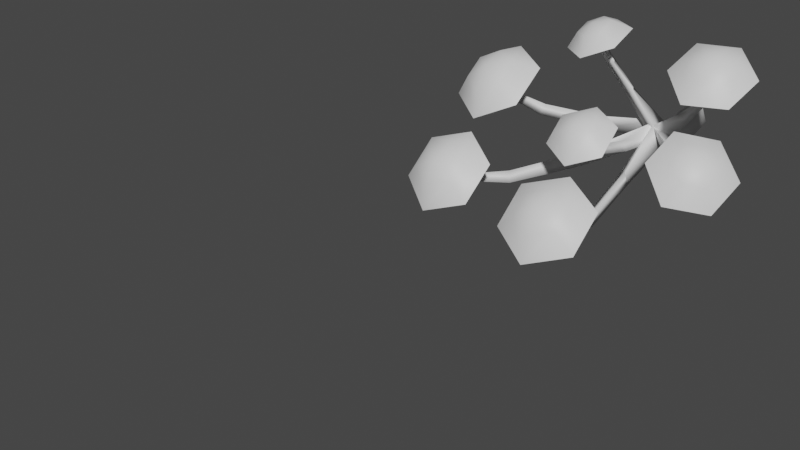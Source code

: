 # Source: fe_canopy_06-release.blend  (saved by Blender 3.0.42; exported with 4.5.12 LTS)
import bpy
from mathutils import Matrix  # noqa: F401  (used for matrix-valued properties, if any)

bpy.ops.wm.read_factory_settings(use_empty=True)
scene = bpy.context.scene
scene.name = 'Scene'

# ---- materials (node trees are filled in below, after node groups)
mat_material = bpy.data.materials.new('Material')
mat_material.use_transparent_shadow = False

# ---- material node trees
mat_material.use_nodes = True; mat_material.node_tree.nodes.clear()
_N = mat_material.node_tree.nodes; _L = mat_material.node_tree.links
n0 = _N.new('ShaderNodeBsdfPrincipled'); n0.name = 'Principled BSDF'; n0.location = (10, 300)
n0.distribution = 'GGX'
n0.subsurface_method = 'RANDOM_WALK_SKIN'
n0.inputs[3].default_value = 1.45
n0.inputs[27].default_value = (0.0, 0.0, 0.0, 1.0)
n0.inputs[28].default_value = 1.0
n1 = _N.new('ShaderNodeOutputMaterial'); n1.name = 'Material Output'; n1.location = (300, 300)
_L.new(n0.outputs[0], n1.inputs[0])
n1.is_active_output = True

# ---- world
world_world = bpy.data.worlds.new('World'); scene.world = world_world
world_world.use_nodes = True; world_world.node_tree.nodes.clear()
_N = world_world.node_tree.nodes; _L = world_world.node_tree.links
n0 = _N.new('ShaderNodeOutputWorld'); n0.name = 'World Output'; n0.location = (300, 300)
n1 = _N.new('ShaderNodeBackground'); n1.name = 'Background'; n1.location = (10, 300)
n1.inputs[0].default_value = (0.05088, 0.05088, 0.05088, 1.0)
_L.new(n1.outputs[0], n0.inputs[0])
n0.is_active_output = True
world_world.color = (0.05088, 0.05088, 0.05088)
world_world.use_sun_shadow = False
world_world.sun_shadow_jitter_overblur = 0.0

# ---- meshes
me_fe_tentacles3_sp1_gmdl = bpy.data.meshes.new('FE_tentacles3_Sp1.gmdl')
me_fe_tentacles3_sp1_gmdl.from_pydata([(-0.1032, -1.025, 0.6932), (-0.2925, -1.105, 0.6075), (-0.2675, -0.8797, 0.6321), (-0.4681, -0.9708, 0.6084), (-0.4596, -0.7724, 0.6876), (-0.09434, -0.8245, 0.7723), (-0.2754, -0.7011, 0.7681), (-0.3152, -0.9437, 0.7968), (-0.3035, -0.829, 0.8131), (-0.3978, -0.8669, 0.7694), (-0.2107, -0.9982, 0.7699), (-0.2084, -0.8924, 0.8178), (-0.311, -1.038, 0.7257), (-0.4042, -0.9689, 0.7252), (-0.2754, -0.7011, 0.7681), (-0.4596, -0.7724, 0.6876), (-0.4681, -0.9708, 0.6084), (-0.2925, -1.105, 0.6075), (-0.1032, -1.025, 0.6932), (-0.09434, -0.8245, 0.7723), (0.6851, -1.037, 0.4861), (0.421, -1.122, 0.4774), (0.4778, -0.848, 0.5425), (0.2341, -0.9613, 0.6065), (0.3003, -0.7341, 0.7351), (0.7516, -0.8076, 0.6146), (0.5551, -0.6592, 0.7385), (0.5095, -0.9677, 0.7369), (0.5393, -0.8291, 0.7747), (0.4074, -0.8686, 0.7699), (0.6081, -1.026, 0.6367), (0.644, -0.9059, 0.7128), (0.4692, -1.067, 0.6342), (0.3692, -0.9847, 0.7011), (0.5551, -0.6592, 0.7385), (0.3003, -0.7341, 0.7351), (0.2341, -0.9613, 0.6065), (0.421, -1.122, 0.4774), (0.6851, -1.037, 0.4861), (0.7516, -0.8076, 0.6146), (0.1686, -1.555, 0.2118), (-0.02461, -1.65, 0.1332), (-0.0304, -1.43, 0.2157), (-0.2213, -1.553, 0.1969), (-0.2289, -1.376, 0.328), (0.1612, -1.376, 0.3431), (-0.04032, -1.289, 0.3994), (-0.03636, -1.543, 0.3668), (-0.03961, -1.432, 0.4126), (-0.1364, -1.477, 0.3732), (0.07157, -1.569, 0.3101), (0.06648, -1.476, 0.3859), (-0.03103, -1.617, 0.2706), (-0.1353, -1.567, 0.3027), (-0.04032, -1.289, 0.3994), (-0.2289, -1.376, 0.328), (-0.2213, -1.553, 0.1969), (-0.02461, -1.65, 0.1332), (0.1686, -1.555, 0.2118), (0.1612, -1.376, 0.3431), (0.9167, -1.634, 0.09666), (0.6774, -1.766, 0.128), (0.6975, -1.498, 0.2104), (0.497, -1.657, 0.3042), (0.5468, -1.437, 0.4402), (0.9666, -1.412, 0.2328), (0.778, -1.317, 0.4044), (0.7873, -1.62, 0.3765), (0.7995, -1.485, 0.4227), (0.6793, -1.547, 0.4383), (0.8714, -1.649, 0.256), (0.9003, -1.534, 0.3354), (0.7453, -1.715, 0.2749), (0.649, -1.661, 0.3667), (0.778, -1.317, 0.4044), (0.5468, -1.437, 0.4402), (0.497, -1.657, 0.3042), (0.6774, -1.766, 0.128), (0.9167, -1.634, 0.09666), (0.9666, -1.412, 0.2328), (-0.6212, -1.3, 0.2732), (-0.8939, -1.386, 0.1378), (-0.8666, -1.085, 0.2578), (-1.15, -1.21, 0.2039), (-1.14, -0.9691, 0.389), (-0.6112, -1.056, 0.4587), (-0.8748, -0.8937, 0.5138), (-0.918, -1.239, 0.4609), (-0.9052, -1.088, 0.5272), (-1.041, -1.127, 0.4594), (-0.7691, -1.299, 0.3956), (-0.7666, -1.172, 0.5023), (-0.9136, -1.34, 0.3269), (-1.049, -1.25, 0.3596), (-0.8748, -0.8937, 0.5138), (-1.14, -0.9691, 0.389), (-1.15, -1.21, 0.2039), (-0.8939, -1.386, 0.1378), (-0.6212, -1.3, 0.2732), (-0.6112, -1.056, 0.4587), (-0.4588, -2.044, -0.109), (-0.7291, -2.117, -0.208), (-0.6921, -1.856, -0.05541), (-0.9594, -1.978, -0.08446), (-0.928, -1.783, 0.1209), (-0.427, -1.847, 0.09706), (-0.6657, -1.719, 0.2095), (-0.7066, -2.032, 0.1136), (-0.688, -1.902, 0.1959), (-0.823, -1.935, 0.1468), (-0.5775, -2.069, 0.02383), (-0.5619, -1.969, 0.1406), (-0.7203, -2.104, -0.02522), (-0.8428, -2.033, 0.0377), (-0.6657, -1.719, 0.2095), (-0.928, -1.783, 0.1209), (-0.9594, -1.978, -0.08446), (-0.7291, -2.117, -0.208), (-0.4588, -2.044, -0.109), (-0.427, -1.847, 0.09706), (0.4246, -2.246, -0.07768), (0.1608, -2.36, -0.1701), (0.1685, -2.086, -0.03418), (-0.08474, -2.244, -0.05328), (-0.07352, -2.032, 0.1399), (0.436, -2.032, 0.116), (0.1831, -1.928, 0.2225), (0.1792, -2.252, 0.1469), (0.1832, -2.114, 0.2209), (0.05106, -2.168, 0.1749), (0.3114, -2.278, 0.05815), (0.3168, -2.168, 0.1687), (0.1717, -2.335, 0.01238), (0.04131, -2.276, 0.07191), (0.1831, -1.928, 0.2225), (-0.07352, -2.032, 0.1399), (-0.08474, -2.244, -0.05328), (0.1608, -2.36, -0.1701), (0.4246, -2.246, -0.07768), (0.436, -2.032, 0.116), (-0.4588, -2.044, -0.109), (-0.427, -1.847, 0.09706), (-0.7291, -2.117, -0.208), (-0.928, -1.783, 0.1209), (-0.9594, -1.978, -0.08446), (-0.6657, -1.719, 0.2095), (0.4246, -2.246, -0.07768), (0.1831, -1.928, 0.2225), (0.1608, -2.36, -0.1701), (-0.07352, -2.032, 0.1399), (-0.08474, -2.244, -0.05328), (0.436, -2.032, 0.116), (0.9167, -1.634, 0.09666), (0.5468, -1.437, 0.4402), (0.6774, -1.766, 0.128), (0.9666, -1.412, 0.2328), (0.778, -1.317, 0.4044), (0.497, -1.657, 0.3042), (0.421, -1.122, 0.4774), (0.3003, -0.7341, 0.7351), (0.2341, -0.9613, 0.6065), (0.7516, -0.8076, 0.6146), (0.5551, -0.6592, 0.7385), (0.6851, -1.037, 0.4861), (-0.02461, -1.65, 0.1332), (-0.2289, -1.376, 0.328), (-0.2213, -1.553, 0.1969), (0.1612, -1.376, 0.3431), (-0.04032, -1.289, 0.3994), (0.1686, -1.555, 0.2118), (-0.2925, -1.105, 0.6075), (-0.4596, -0.7724, 0.6876), (-0.4681, -0.9708, 0.6084), (-0.09434, -0.8245, 0.7723), (-0.2754, -0.7011, 0.7681), (-0.1032, -1.025, 0.6932), (-0.6212, -1.3, 0.2732), (-1.14, -0.9691, 0.389), (-1.15, -1.21, 0.2039), (-0.6112, -1.056, 0.4587), (-0.8748, -0.8937, 0.5138), (-0.8939, -1.386, 0.1378), (0.1138, -0.6696, 0.1566), (0.1841, -0.7354, 0.05112), (0.1563, -0.4057, -0.08629), (0.09342, -0.3609, 0.04127), (0.03479, -0.7373, 0.08483), (0.006434, -0.4222, -0.04878), (0.5054, -0.8878, 0.5339), (0.493, -0.8565, 0.5547), (0.4847, -0.8852, 0.5553), (-0.2798, -0.8667, 0.672), (-0.2952, -0.9022, 0.6508), (-0.2636, -0.9034, 0.6672), (0.1406, -2.137, -0.03281), (0.1761, -2.139, -0.04921), (0.1665, -2.135, -0.01497), (-0.03575, 0.155, 0.01811), (0.03633, 0.01834, 0.1091), (0.08038, 0.06156, -0.08158), (0.1841, -0.7354, 0.05112), (0.1317, -1.124, -0.1349), (0.04274, -1.108, -0.1138), (0.03479, -0.7373, 0.08483), (0.09771, -1.114, -0.05737), (0.1104, -0.8143, 0.171), (0.09771, -1.114, -0.05737), (-0.1031, -0.003046, -0.03327), (0.1138, -0.6696, 0.1566), (0.2955, -0.7044, 0.2679), (0.3206, -0.7699, 0.2248), (0.263, -0.7759, 0.2784), (0.1104, -0.8143, 0.171), (-0.1304, -0.7725, 0.3259), (-0.1094, -0.7119, 0.3506), (-0.07793, -0.7709, 0.3558), (-0.07793, -0.7709, 0.3558), (0.1578, -1.572, -0.2405), (0.08697, -1.564, -0.2074), (0.1411, -1.56, -0.1687), (0.4181, -0.769, 0.4159), (0.4391, -0.822, 0.3806), (0.404, -0.8174, 0.4166), (-0.2514, -0.8212, 0.5007), (-0.2299, -0.7693, 0.5319), (-0.2073, -0.8211, 0.5245), (-0.1094, -0.7119, 0.3506), (-0.2073, -0.8211, 0.5245), (0.1922, -1.91, -0.1869), (0.1371, -1.906, -0.161), (0.1771, -1.903, -0.1358), (0.4181, -0.769, 0.4159), (0.4847, -0.8852, 0.5553), (0.1665, -2.135, -0.01497), (0.1665, -2.135, -0.01497), (0.08038, 0.06156, -0.08158), (0.6989, -1.521, 0.2055), (0.7258, -1.494, 0.2347), (0.7029, -1.522, 0.2493), (0.1038, -0.755, 0.06113), (0.1536, -0.7103, 0.1144), (0.4316, -0.9682, 0.08697), (0.3821, -1.026, 0.02213), (0.1086, -0.8057, 0.1542), (0.3804, -1.032, 0.1199), (0.1086, -0.8057, 0.1542), (0.6071, -1.189, 0.1288), (0.5605, -1.241, 0.05584), (0.5461, -1.236, 0.1442), (0.7029, -1.522, 0.2493), (0.7029, -1.522, 0.2493), (0.1536, -0.7103, 0.1144), (0.1038, -0.755, 0.06113), (0.1086, -0.8057, 0.1542), (-0.7175, -1.831, -0.07711), (-0.6772, -1.857, -0.08104), (-0.6924, -1.85, -0.04601), (0.08095, -0.6815, 0.06728), (0.1576, -0.7193, 0.06806), (-0.2165, -1.134, -0.1009), (-0.3042, -1.085, -0.0976), (0.06833, -0.7743, 0.1606), (-0.2523, -1.119, -0.02159), (0.06833, -0.7743, 0.1606), (-0.4807, -1.539, -0.1503), (-0.5683, -1.488, -0.1571), (-0.5137, -1.504, -0.0875), (-0.2523, -1.119, -0.02159), (0.1576, -0.7193, 0.06806), (0.08095, -0.6815, 0.06728), (0.06833, -0.7743, 0.1606), (-0.9054, -1.087, 0.2861), (-0.8894, -1.117, 0.2517), (-0.8682, -1.111, 0.2837), (0.1197, -0.6219, 0.06349), (0.1605, -0.695, 0.04614), (-0.3123, -0.7679, 0.02316), (-0.3503, -0.6776, 0.04511), (0.09274, -0.6977, 0.1684), (-0.3137, -0.7433, 0.1079), (0.09274, -0.6977, 0.1684), (-0.671, -0.9313, 0.08523), (-0.7169, -0.8452, 0.1133), (-0.6534, -0.8948, 0.1531), (-0.3137, -0.7433, 0.1079), (-0.9054, -1.087, 0.2861), (0.1605, -0.695, 0.04614), (0.1197, -0.6219, 0.06349), (0.09274, -0.6977, 0.1684), (-0.05652, -1.449, 0.2164), (-0.008139, -1.452, 0.2156), (-0.02715, -1.45, 0.2497), (0.04628, -0.7513, 0.06117), (0.1313, -0.7601, 0.06142), (0.05405, -1.037, 0.0492), (-0.02646, -1.022, 0.05261), (0.07719, -0.7824, 0.1578), (0.02469, -1.026, 0.114), (0.07719, -0.7824, 0.1578), (0.01439, -1.256, 0.09307), (-0.0661, -1.228, 0.09149), (-0.01251, -1.223, 0.1441), (-0.02715, -1.45, 0.2497), (0.1313, -0.7601, 0.06142), (0.04628, -0.7513, 0.06117), (0.07719, -0.7824, 0.1578)], [], [(0, 1, 2), (2, 3, 4), (5, 2, 6), (0, 2, 5), (2, 1, 3), (7, 8, 9), (10, 11, 7), (12, 7, 13), (10, 7, 12), (13, 7, 9), (14, 15, 8), (8, 15, 9), (15, 16, 9), (16, 13, 9), (16, 17, 13), (17, 12, 13), (18, 10, 17), (10, 12, 17), (19, 11, 18), (18, 11, 10), (7, 11, 8), (19, 14, 11), (11, 14, 8), (6, 2, 4), (20, 21, 22), (22, 23, 24), (25, 22, 26), (20, 22, 25), (22, 21, 23), (27, 28, 29), (30, 31, 27), (32, 27, 33), (30, 27, 32), (33, 27, 29), (34, 35, 28), (28, 35, 29), (35, 36, 29), (36, 33, 29), (36, 37, 33), (37, 32, 33), (38, 30, 37), (30, 32, 37), (39, 31, 38), (38, 31, 30), (27, 31, 28), (39, 34, 31), (31, 34, 28), (26, 22, 24), (40, 41, 42), (42, 43, 44), (45, 42, 46), (40, 42, 45), (42, 41, 43), (47, 48, 49), (50, 51, 47), (52, 47, 53), (50, 47, 52), (53, 47, 49), (54, 55, 48), (48, 55, 49), (55, 56, 49), (56, 53, 49), (56, 57, 53), (57, 52, 53), (58, 50, 57), (50, 52, 57), (59, 51, 58), (58, 51, 50), (47, 51, 48), (59, 54, 51), (51, 54, 48), (46, 42, 44), (60, 61, 62), (62, 63, 64), (65, 62, 66), (60, 62, 65), (62, 61, 63), (67, 68, 69), (70, 71, 67), (72, 67, 73), (70, 67, 72), (73, 67, 69), (74, 75, 68), (68, 75, 69), (75, 76, 69), (76, 73, 69), (76, 77, 73), (77, 72, 73), (78, 70, 77), (70, 72, 77), (79, 71, 78), (78, 71, 70), (67, 71, 68), (79, 74, 71), (71, 74, 68), (66, 62, 64), (80, 81, 82), (82, 83, 84), (85, 82, 86), (80, 82, 85), (82, 81, 83), (87, 88, 89), (90, 91, 87), (92, 87, 93), (90, 87, 92), (93, 87, 89), (94, 95, 88), (88, 95, 89), (95, 96, 89), (96, 93, 89), (96, 97, 93), (97, 92, 93), (98, 90, 97), (90, 92, 97), (99, 91, 98), (98, 91, 90), (87, 91, 88), (99, 94, 91), (91, 94, 88), (86, 82, 84), (100, 101, 102), (102, 103, 104), (105, 102, 106), (100, 102, 105), (102, 101, 103), (107, 108, 109), (110, 111, 107), (112, 107, 113), (110, 107, 112), (113, 107, 109), (114, 115, 108), (108, 115, 109), (115, 116, 109), (116, 113, 109), (116, 117, 113), (117, 112, 113), (118, 110, 117), (110, 112, 117), (119, 111, 118), (118, 111, 110), (107, 111, 108), (119, 114, 111), (111, 114, 108), (106, 102, 104), (120, 121, 122), (122, 123, 124), (125, 122, 126), (120, 122, 125), (122, 121, 123), (127, 128, 129), (130, 131, 127), (132, 127, 133), (130, 127, 132), (133, 127, 129), (134, 135, 128), (128, 135, 129), (135, 136, 129), (136, 133, 129), (136, 137, 133), (137, 132, 133), (138, 130, 137), (130, 132, 137), (139, 131, 138), (138, 131, 130), (127, 131, 128), (139, 134, 131), (131, 134, 128), (126, 122, 124), (140, 141, 142), (141, 143, 144), (141, 144, 142), (145, 143, 141), (146, 147, 148), (147, 149, 150), (146, 151, 147), (147, 150, 148), (152, 153, 154), (155, 156, 153), (152, 155, 153), (153, 157, 154), (158, 159, 160), (161, 162, 158), (163, 161, 158), (162, 159, 158), (164, 165, 166), (167, 168, 164), (169, 167, 164), (168, 165, 164), (170, 171, 172), (173, 174, 170), (175, 173, 170), (174, 171, 170), (176, 177, 178), (179, 180, 176), (176, 178, 181), (180, 177, 176), (183, 184, 182), (182, 184, 185), (186, 182, 187), (182, 185, 187), (183, 186, 184), (186, 187, 184), (188, 189, 190), (191, 192, 193), (194, 195, 196), (197, 198, 199), (200, 201, 203), (201, 202, 203), (203, 202, 205), (202, 204, 205), (201, 200, 206), (200, 205, 206), (197, 199, 207), (197, 207, 198), (208, 209, 200), (200, 209, 210), (205, 211, 208), (208, 211, 209), (200, 210, 212), (210, 211, 212), (208, 203, 214), (203, 213, 214), (203, 205, 213), (205, 215, 213), (214, 216, 208), (208, 216, 205), (201, 217, 202), (202, 217, 218), (217, 201, 219), (201, 204, 219), (202, 218, 204), (218, 219, 204), (209, 220, 210), (210, 220, 221), (211, 222, 209), (209, 222, 220), (210, 221, 211), (221, 222, 211), (214, 213, 224), (213, 223, 224), (213, 215, 223), (215, 225, 223), (224, 227, 226), (226, 227, 215), (217, 228, 218), (218, 228, 229), (219, 230, 217), (217, 230, 228), (218, 229, 219), (229, 230, 219), (221, 220, 188), (220, 189, 188), (222, 190, 231), (231, 190, 189), (222, 221, 232), (221, 188, 232), (223, 192, 224), (224, 192, 191), (223, 225, 192), (225, 193, 192), (224, 191, 225), (191, 193, 225), (228, 195, 229), (229, 195, 194), (230, 233, 228), (228, 233, 195), (230, 229, 234), (229, 194, 234), (184, 199, 185), (185, 199, 198), (187, 185, 207), (185, 198, 207), (184, 187, 235), (187, 207, 235), (236, 237, 238), (239, 240, 242), (240, 241, 242), (240, 243, 241), (243, 244, 241), (239, 242, 245), (242, 244, 245), (246, 247, 241), (242, 241, 247), (241, 244, 246), (244, 248, 246), (242, 247, 244), (247, 248, 244), (247, 246, 236), (246, 237, 236), (248, 249, 246), (246, 249, 237), (248, 247, 250), (247, 236, 250), (251, 252, 253), (254, 255, 256), (259, 260, 258), (257, 258, 260), (258, 261, 259), (261, 262, 259), (257, 260, 263), (260, 262, 263), (264, 265, 259), (260, 259, 265), (259, 262, 264), (262, 266, 264), (260, 265, 267), (265, 266, 267), (264, 255, 265), (265, 255, 254), (256, 255, 266), (264, 266, 255), (256, 266, 254), (265, 254, 266), (268, 269, 270), (271, 272, 273), (275, 276, 274), (274, 276, 277), (275, 278, 276), (278, 279, 276), (274, 277, 280), (277, 279, 280), (282, 277, 281), (277, 276, 281), (281, 276, 283), (276, 279, 283), (277, 282, 284), (282, 283, 284), (282, 281, 271), (281, 272, 271), (281, 283, 272), (283, 273, 272), (282, 285, 283), (285, 273, 283), (286, 287, 288), (289, 290, 291), (293, 294, 292), (292, 294, 295), (294, 293, 297), (293, 296, 297), (292, 295, 298), (295, 297, 298), (294, 299, 295), (295, 299, 300), (299, 294, 301), (294, 297, 301), (295, 300, 297), (300, 301, 297), (300, 299, 289), (299, 290, 289), (301, 291, 299), (299, 291, 290), (301, 300, 302), (300, 289, 302), (303, 304, 305)])
me_fe_tentacles3_sp1_gmdl.polygons.foreach_set('use_smooth', [True] * 354)
_uv = me_fe_tentacles3_sp1_gmdl.uv_layers.new(name='UVMap')
_uv.uv.foreach_set('vector', [0.4622, 0.1731, 0.7169, 0.02662, 0.7171, 0.3165, 0.7171, 0.3165, 0.9627, 0.1722, 0.9626, 0.4459, 0.4618, 0.4449, 0.7171, 0.3165, 0.717, 0.591, 0.4622, 0.1731, 0.7171, 0.3165, 0.4618, 0.4449, 0.7171, 0.3165, 0.7169, 0.02662, 0.9627, 0.1722, 0.2874, 0.7093, 0.2873, 0.8539, 0.4128, 0.7773, 0.1616, 0.6404, 0.1603, 0.7754, 0.2874, 0.7093, 0.2873, 0.5615, 0.2874, 0.7093, 0.4142, 0.6399, 0.1616, 0.6404, 0.2874, 0.7093, 0.2873, 0.5615, 0.4142, 0.6399, 0.2874, 0.7093, 0.4128, 0.7773, 0.2873, 0.9849, 0.5332, 0.8387, 0.2873, 0.8539, 0.2873, 0.8539, 0.5332, 0.8387, 0.4128, 0.7773, 0.5332, 0.8387, 0.5333, 0.565, 0.4128, 0.7773, 0.5333, 0.565, 0.4142, 0.6399, 0.4128, 0.7773, 0.5333, 0.565, 0.2872, 0.4194, 0.4142, 0.6399, 0.2872, 0.4194, 0.2873, 0.5615, 0.4142, 0.6399, 0.03284, 0.5659, 0.1616, 0.6404, 0.2872, 0.4194, 0.1616, 0.6404, 0.2873, 0.5615, 0.2872, 0.4194, 0.03242, 0.8377, 0.1603, 0.7754, 0.03284, 0.5659, 0.03284, 0.5659, 0.1603, 0.7754, 0.1616, 0.6404, 0.2874, 0.7093, 0.1603, 0.7754, 0.2873, 0.8539, 0.03242, 0.8377, 0.2873, 0.9849, 0.1603, 0.7754, 0.1603, 0.7754, 0.2873, 0.9849, 0.2873, 0.8539, 0.717, 0.591, 0.7171, 0.3165, 0.9626, 0.4459, 0.4622, 0.1731, 0.7169, 0.02662, 0.7171, 0.3165, 0.7171, 0.3165, 0.9627, 0.1722, 0.9626, 0.4459, 0.4618, 0.4449, 0.7171, 0.3165, 0.717, 0.591, 0.4622, 0.1731, 0.7171, 0.3165, 0.4618, 0.4449, 0.7171, 0.3165, 0.7169, 0.02662, 0.9627, 0.1722, 0.2874, 0.7093, 0.2873, 0.8539, 0.4128, 0.7773, 0.1616, 0.6404, 0.1603, 0.7754, 0.2874, 0.7093, 0.2873, 0.5615, 0.2874, 0.7093, 0.4142, 0.6399, 0.1616, 0.6404, 0.2874, 0.7093, 0.2873, 0.5615, 0.4142, 0.6399, 0.2874, 0.7093, 0.4128, 0.7773, 0.2873, 0.9849, 0.5332, 0.8387, 0.2873, 0.8539, 0.2873, 0.8539, 0.5332, 0.8387, 0.4128, 0.7773, 0.5332, 0.8387, 0.5333, 0.565, 0.4128, 0.7773, 0.5333, 0.565, 0.4142, 0.6399, 0.4128, 0.7773, 0.5333, 0.565, 0.2872, 0.4194, 0.4142, 0.6399, 0.2872, 0.4194, 0.2873, 0.5615, 0.4142, 0.6399, 0.03284, 0.5659, 0.1616, 0.6404, 0.2872, 0.4194, 0.1616, 0.6404, 0.2873, 0.5615, 0.2872, 0.4194, 0.03242, 0.8377, 0.1603, 0.7754, 0.03284, 0.5659, 0.03284, 0.5659, 0.1603, 0.7754, 0.1616, 0.6404, 0.2874, 0.7093, 0.1603, 0.7754, 0.2873, 0.8539, 0.03242, 0.8377, 0.2873, 0.9849, 0.1603, 0.7754, 0.1603, 0.7754, 0.2873, 0.9849, 0.2873, 0.8539, 0.717, 0.591, 0.7171, 0.3165, 0.9626, 0.4459, 0.4622, 0.1731, 0.7169, 0.02662, 0.7171, 0.3165, 0.7171, 0.3165, 0.9627, 0.1722, 0.9626, 0.4459, 0.4618, 0.4449, 0.7171, 0.3165, 0.717, 0.591, 0.4622, 0.1731, 0.7171, 0.3165, 0.4618, 0.4449, 0.7171, 0.3165, 0.7169, 0.02662, 0.9627, 0.1722, 0.2874, 0.7093, 0.2873, 0.8539, 0.4128, 0.7773, 0.1616, 0.6404, 0.1603, 0.7754, 0.2874, 0.7093, 0.2873, 0.5615, 0.2874, 0.7093, 0.4142, 0.6399, 0.1616, 0.6404, 0.2874, 0.7093, 0.2873, 0.5615, 0.4142, 0.6399, 0.2874, 0.7093, 0.4128, 0.7773, 0.2873, 0.9849, 0.5332, 0.8387, 0.2873, 0.8539, 0.2873, 0.8539, 0.5332, 0.8387, 0.4128, 0.7773, 0.5332, 0.8387, 0.5333, 0.565, 0.4128, 0.7773, 0.5333, 0.565, 0.4142, 0.6399, 0.4128, 0.7773, 0.5333, 0.565, 0.2872, 0.4194, 0.4142, 0.6399, 0.2872, 0.4194, 0.2873, 0.5615, 0.4142, 0.6399, 0.03284, 0.5659, 0.1616, 0.6404, 0.2872, 0.4194, 0.1616, 0.6404, 0.2873, 0.5615, 0.2872, 0.4194, 0.03242, 0.8377, 0.1603, 0.7754, 0.03284, 0.5659, 0.03284, 0.5659, 0.1603, 0.7754, 0.1616, 0.6404, 0.2874, 0.7093, 0.1603, 0.7754, 0.2873, 0.8539, 0.03242, 0.8377, 0.2873, 0.9849, 0.1603, 0.7754, 0.1603, 0.7754, 0.2873, 0.9849, 0.2873, 0.8539, 0.717, 0.591, 0.7171, 0.3165, 0.9626, 0.4459, 0.4622, 0.1731, 0.7169, 0.02662, 0.7171, 0.3165, 0.7171, 0.3165, 0.9627, 0.1722, 0.9626, 0.4459, 0.4618, 0.4449, 0.7171, 0.3165, 0.717, 0.591, 0.4622, 0.1731, 0.7171, 0.3165, 0.4618, 0.4449, 0.7171, 0.3165, 0.7169, 0.02662, 0.9627, 0.1722, 0.2874, 0.7093, 0.2873, 0.8539, 0.4128, 0.7773, 0.1616, 0.6404, 0.1603, 0.7754, 0.2874, 0.7093, 0.2873, 0.5615, 0.2874, 0.7093, 0.4142, 0.6399, 0.1616, 0.6404, 0.2874, 0.7093, 0.2873, 0.5615, 0.4142, 0.6399, 0.2874, 0.7093, 0.4128, 0.7773, 0.2873, 0.9849, 0.5332, 0.8387, 0.2873, 0.8539, 0.2873, 0.8539, 0.5332, 0.8387, 0.4128, 0.7773, 0.5332, 0.8387, 0.5333, 0.565, 0.4128, 0.7773, 0.5333, 0.565, 0.4142, 0.6399, 0.4128, 0.7773, 0.5333, 0.565, 0.2872, 0.4194, 0.4142, 0.6399, 0.2872, 0.4194, 0.2873, 0.5615, 0.4142, 0.6399, 0.03284, 0.5659, 0.1616, 0.6404, 0.2872, 0.4194, 0.1616, 0.6404, 0.2873, 0.5615, 0.2872, 0.4194, 0.03242, 0.8377, 0.1603, 0.7754, 0.03284, 0.5659, 0.03284, 0.5659, 0.1603, 0.7754, 0.1616, 0.6404, 0.2874, 0.7093, 0.1603, 0.7754, 0.2873, 0.8539, 0.03242, 0.8377, 0.2873, 0.9849, 0.1603, 0.7754, 0.1603, 0.7754, 0.2873, 0.9849, 0.2873, 0.8539, 0.717, 0.591, 0.7171, 0.3165, 0.9626, 0.4459, 0.4622, 0.1731, 0.7169, 0.02662, 0.7171, 0.3165, 0.7171, 0.3165, 0.9627, 0.1722, 0.9626, 0.4459, 0.4618, 0.4449, 0.7171, 0.3165, 0.717, 0.591, 0.4622, 0.1731, 0.7171, 0.3165, 0.4618, 0.4449, 0.7171, 0.3165, 0.7169, 0.02662, 0.9627, 0.1722, 0.2874, 0.7093, 0.2873, 0.8539, 0.4128, 0.7773, 0.1616, 0.6404, 0.1603, 0.7754, 0.2874, 0.7093, 0.2873, 0.5615, 0.2874, 0.7093, 0.4142, 0.6399, 0.1616, 0.6404, 0.2874, 0.7093, 0.2873, 0.5615, 0.4142, 0.6399, 0.2874, 0.7093, 0.4128, 0.7773, 0.2873, 0.9849, 0.5332, 0.8387, 0.2873, 0.8539, 0.2873, 0.8539, 0.5332, 0.8387, 0.4128, 0.7773, 0.5332, 0.8387, 0.5333, 0.565, 0.4128, 0.7773, 0.5333, 0.565, 0.4142, 0.6399, 0.4128, 0.7773, 0.5333, 0.565, 0.2872, 0.4194, 0.4142, 0.6399, 0.2872, 0.4194, 0.2873, 0.5615, 0.4142, 0.6399, 0.03284, 0.5659, 0.1616, 0.6404, 0.2872, 0.4194, 0.1616, 0.6404, 0.2873, 0.5615, 0.2872, 0.4194, 0.03242, 0.8377, 0.1603, 0.7754, 0.03284, 0.5659, 0.03284, 0.5659, 0.1603, 0.7754, 0.1616, 0.6404, 0.2874, 0.7093, 0.1603, 0.7754, 0.2873, 0.8539, 0.03242, 0.8377, 0.2873, 0.9849, 0.1603, 0.7754, 0.1603, 0.7754, 0.2873, 0.9849, 0.2873, 0.8539, 0.717, 0.591, 0.7171, 0.3165, 0.9626, 0.4459, 0.4622, 0.1731, 0.7169, 0.02662, 0.7171, 0.3165, 0.7171, 0.3165, 0.9627, 0.1722, 0.9626, 0.4459, 0.4618, 0.4449, 0.7171, 0.3165, 0.717, 0.591, 0.4622, 0.1731, 0.7171, 0.3165, 0.4618, 0.4449, 0.7171, 0.3165, 0.7169, 0.02662, 0.9627, 0.1722, 0.2874, 0.7093, 0.2873, 0.8539, 0.4128, 0.7773, 0.1616, 0.6404, 0.1603, 0.7754, 0.2874, 0.7093, 0.2873, 0.5615, 0.2874, 0.7093, 0.4142, 0.6399, 0.1616, 0.6404, 0.2874, 0.7093, 0.2873, 0.5615, 0.4142, 0.6399, 0.2874, 0.7093, 0.4128, 0.7773, 0.2873, 0.9849, 0.5332, 0.8387, 0.2873, 0.8539, 0.2873, 0.8539, 0.5332, 0.8387, 0.4128, 0.7773, 0.5332, 0.8387, 0.5333, 0.565, 0.4128, 0.7773, 0.5333, 0.565, 0.4142, 0.6399, 0.4128, 0.7773, 0.5333, 0.565, 0.2872, 0.4194, 0.4142, 0.6399, 0.2872, 0.4194, 0.2873, 0.5615, 0.4142, 0.6399, 0.03284, 0.5659, 0.1616, 0.6404, 0.2872, 0.4194, 0.1616, 0.6404, 0.2873, 0.5615, 0.2872, 0.4194, 0.03242, 0.8377, 0.1603, 0.7754, 0.03284, 0.5659, 0.03284, 0.5659, 0.1603, 0.7754, 0.1616, 0.6404, 0.2874, 0.7093, 0.1603, 0.7754, 0.2873, 0.8539, 0.03242, 0.8377, 0.2873, 0.9849, 0.1603, 0.7754, 0.1603, 0.7754, 0.2873, 0.9849, 0.2873, 0.8539, 0.717, 0.591, 0.7171, 0.3165, 0.9626, 0.4459, 0.4622, 0.1731, 0.7169, 0.02662, 0.7171, 0.3165, 0.7171, 0.3165, 0.9627, 0.1722, 0.9626, 0.4459, 0.4618, 0.4449, 0.7171, 0.3165, 0.717, 0.591, 0.4622, 0.1731, 0.7171, 0.3165, 0.4618, 0.4449, 0.7171, 0.3165, 0.7169, 0.02662, 0.9627, 0.1722, 0.2874, 0.7093, 0.2873, 0.8539, 0.4128, 0.7773, 0.1616, 0.6404, 0.1603, 0.7754, 0.2874, 0.7093, 0.2873, 0.5615, 0.2874, 0.7093, 0.4142, 0.6399, 0.1616, 0.6404, 0.2874, 0.7093, 0.2873, 0.5615, 0.4142, 0.6399, 0.2874, 0.7093, 0.4128, 0.7773, 0.2873, 0.9849, 0.5332, 0.8387, 0.2873, 0.8539, 0.2873, 0.8539, 0.5332, 0.8387, 0.4128, 0.7773, 0.5332, 0.8387, 0.5333, 0.565, 0.4128, 0.7773, 0.5333, 0.565, 0.4142, 0.6399, 0.4128, 0.7773, 0.5333, 0.565, 0.2872, 0.4194, 0.4142, 0.6399, 0.2872, 0.4194, 0.2873, 0.5615, 0.4142, 0.6399, 0.03284, 0.5659, 0.1616, 0.6404, 0.2872, 0.4194, 0.1616, 0.6404, 0.2873, 0.5615, 0.2872, 0.4194, 0.03242, 0.8377, 0.1603, 0.7754, 0.03284, 0.5659, 0.03284, 0.5659, 0.1603, 0.7754, 0.1616, 0.6404, 0.2874, 0.7093, 0.1603, 0.7754, 0.2873, 0.8539, 0.03242, 0.8377, 0.2873, 0.9849, 0.1603, 0.7754, 0.1603, 0.7754, 0.2873, 0.9849, 0.2873, 0.8539, 0.717, 0.591, 0.7171, 0.3165, 0.9626, 0.4459, 0.4622, 0.1731, 0.5894, 0.3807, 0.7169, 0.02662, 0.5894, 0.3807, 0.9626, 0.4459, 0.9627, 0.1722, 0.5894, 0.3807, 0.9627, 0.1722, 0.7169, 0.02662, 0.717, 0.591, 0.9626, 0.4459, 0.5894, 0.3807, 0.4622, 0.1731, 0.717, 0.4538, 0.7169, 0.02662, 0.717, 0.4538, 0.9626, 0.4459, 0.9627, 0.1722, 0.4622, 0.1731, 0.4618, 0.4449, 0.717, 0.4538, 0.717, 0.4538, 0.9627, 0.1722, 0.7169, 0.02662, 0.4622, 0.1731, 0.8398, 0.3812, 0.7169, 0.02662, 0.4618, 0.4449, 0.717, 0.591, 0.8398, 0.3812, 0.4622, 0.1731, 0.4618, 0.4449, 0.8398, 0.3812, 0.8398, 0.3812, 0.9627, 0.1722, 0.7169, 0.02662, 0.717, 0.1716, 0.9626, 0.4459, 0.9627, 0.1722, 0.4618, 0.4449, 0.717, 0.591, 0.717, 0.1716, 0.4622, 0.1731, 0.4618, 0.4449, 0.717, 0.1716, 0.717, 0.591, 0.9626, 0.4459, 0.717, 0.1716, 0.717, 0.1716, 0.9626, 0.4459, 0.9627, 0.1722, 0.4618, 0.4449, 0.717, 0.591, 0.717, 0.1716, 0.4622, 0.1731, 0.4618, 0.4449, 0.717, 0.1716, 0.717, 0.591, 0.9626, 0.4459, 0.717, 0.1716, 0.717, 0.1716, 0.9626, 0.4459, 0.9627, 0.1722, 0.4618, 0.4449, 0.717, 0.591, 0.717, 0.1716, 0.4622, 0.1731, 0.4618, 0.4449, 0.717, 0.1716, 0.717, 0.591, 0.9626, 0.4459, 0.717, 0.1716, 0.5897, 0.2448, 0.9626, 0.4459, 0.9627, 0.1722, 0.4618, 0.4449, 0.717, 0.591, 0.5897, 0.2448, 0.5897, 0.2448, 0.9627, 0.1722, 0.7169, 0.02662, 0.717, 0.591, 0.9626, 0.4459, 0.5897, 0.2448, 0.8934, 0.6226, 0.8598, 0.7253, 0.8524, 0.6181, 0.8524, 0.6181, 0.8598, 0.7253, 0.8183, 0.7114, 0.8785, 0.6195, 0.8524, 0.6181, 0.8469, 0.7182, 0.8524, 0.6181, 0.8183, 0.7114, 0.8469, 0.7182, 0.8934, 0.6226, 0.8785, 0.6195, 0.8598, 0.7253, 0.8785, 0.6195, 0.8469, 0.7182, 0.8598, 0.7253, 0.6372, 0.8453, 0.6269, 0.8515, 0.6301, 0.8439, 0.5641, 0.8639, 0.574, 0.8576, 0.5709, 0.8537, 0.9445, 0.5915, 0.9508, 0.5918, 0.9403, 0.5887, 0.7162, 0.8366, 0.726, 0.7845, 0.7637, 0.8321, 0.7388, 0.9647, 0.8392, 0.8852, 0.7236, 0.9657, 0.8392, 0.8852, 0.8277, 0.8902, 0.7236, 0.9657, 0.7236, 0.9657, 0.8277, 0.8902, 0.7129, 0.9297, 0.8277, 0.8902, 0.8151, 0.8786, 0.7129, 0.9297, 0.8392, 0.8852, 0.7388, 0.9647, 0.8151, 0.8786, 0.7388, 0.9647, 0.7129, 0.9297, 0.8151, 0.8786, 0.7162, 0.8366, 0.7637, 0.8321, 0.7562, 0.8127, 0.7162, 0.8366, 0.7562, 0.8127, 0.726, 0.7845, 0.6981, 0.9713, 0.6788, 0.9395, 0.7388, 0.9647, 0.7388, 0.9647, 0.6788, 0.9395, 0.7004, 0.9263, 0.7129, 0.9297, 0.684, 0.9197, 0.6981, 0.9713, 0.6981, 0.9713, 0.684, 0.9197, 0.6788, 0.9395, 0.7388, 0.9647, 0.7004, 0.9263, 0.7129, 0.9297, 0.7004, 0.9263, 0.684, 0.9197, 0.7129, 0.9297, 0.6981, 0.9713, 0.7236, 0.9657, 0.6405, 0.9427, 0.7236, 0.9657, 0.6544, 0.9303, 0.6405, 0.9427, 0.7236, 0.9657, 0.7129, 0.9297, 0.6544, 0.9303, 0.7129, 0.9297, 0.6481, 0.9245, 0.6544, 0.9303, 0.6405, 0.9427, 0.6481, 0.9245, 0.6981, 0.9713, 0.6981, 0.9713, 0.6481, 0.9245, 0.7129, 0.9297, 0.8392, 0.8852, 0.9284, 0.7749, 0.8277, 0.8902, 0.8277, 0.8902, 0.9284, 0.7749, 0.9153, 0.7755, 0.9284, 0.7749, 0.8392, 0.8852, 0.9062, 0.7692, 0.8392, 0.8852, 0.8151, 0.8786, 0.9062, 0.7692, 0.8277, 0.8902, 0.9153, 0.7755, 0.8151, 0.8786, 0.9153, 0.7755, 0.9062, 0.7692, 0.8151, 0.8786, 0.6788, 0.9395, 0.651, 0.897, 0.7004, 0.9263, 0.7004, 0.9263, 0.651, 0.897, 0.6686, 0.8864, 0.684, 0.9197, 0.6566, 0.8842, 0.6788, 0.9395, 0.6788, 0.9395, 0.6566, 0.8842, 0.651, 0.897, 0.7004, 0.9263, 0.6686, 0.8864, 0.684, 0.9197, 0.6686, 0.8864, 0.6566, 0.8842, 0.684, 0.9197, 0.6405, 0.9427, 0.6544, 0.9303, 0.5926, 0.9075, 0.6544, 0.9303, 0.6072, 0.8983, 0.5926, 0.9075, 0.6544, 0.9303, 0.6481, 0.9245, 0.6072, 0.8983, 0.6481, 0.9245, 0.6023, 0.8933, 0.6072, 0.8983, 0.5926, 0.9075, 0.6023, 0.8933, 0.6405, 0.9427, 0.6405, 0.9427, 0.6023, 0.8933, 0.6481, 0.9245, 0.9284, 0.7749, 0.9594, 0.6731, 0.9153, 0.7755, 0.9153, 0.7755, 0.9594, 0.6731, 0.9495, 0.6729, 0.9062, 0.7692, 0.9436, 0.6688, 0.9284, 0.7749, 0.9284, 0.7749, 0.9436, 0.6688, 0.9594, 0.6731, 0.9153, 0.7755, 0.9495, 0.6729, 0.9062, 0.7692, 0.9495, 0.6729, 0.9436, 0.6688, 0.9062, 0.7692, 0.6686, 0.8864, 0.651, 0.897, 0.6372, 0.8453, 0.651, 0.897, 0.6269, 0.8515, 0.6372, 0.8453, 0.6566, 0.8842, 0.6301, 0.8439, 0.651, 0.897, 0.651, 0.897, 0.6301, 0.8439, 0.6269, 0.8515, 0.6566, 0.8842, 0.6686, 0.8864, 0.6301, 0.8439, 0.6686, 0.8864, 0.6372, 0.8453, 0.6301, 0.8439, 0.6072, 0.8983, 0.574, 0.8576, 0.5926, 0.9075, 0.5926, 0.9075, 0.574, 0.8576, 0.5641, 0.8639, 0.6072, 0.8983, 0.6023, 0.8933, 0.574, 0.8576, 0.6023, 0.8933, 0.5709, 0.8537, 0.574, 0.8576, 0.5926, 0.9075, 0.5641, 0.8639, 0.6023, 0.8933, 0.5641, 0.8639, 0.5709, 0.8537, 0.6023, 0.8933, 0.9594, 0.6731, 0.9508, 0.5918, 0.9495, 0.6729, 0.9495, 0.6729, 0.9508, 0.5918, 0.9445, 0.5915, 0.9436, 0.6688, 0.9403, 0.5887, 0.9594, 0.6731, 0.9594, 0.6731, 0.9403, 0.5887, 0.9508, 0.5918, 0.9436, 0.6688, 0.9495, 0.6729, 0.9403, 0.5887, 0.9495, 0.6729, 0.9445, 0.5915, 0.9403, 0.5887, 0.8598, 0.7253, 0.7637, 0.8321, 0.8183, 0.7114, 0.8183, 0.7114, 0.7637, 0.8321, 0.726, 0.7845, 0.8469, 0.7182, 0.8183, 0.7114, 0.7562, 0.8127, 0.8183, 0.7114, 0.726, 0.7845, 0.7562, 0.8127, 0.8598, 0.7253, 0.8469, 0.7182, 0.7637, 0.8321, 0.8469, 0.7182, 0.7562, 0.8127, 0.7637, 0.8321, 0.03444, 0.3495, 0.04212, 0.3511, 0.04598, 0.3613, 0.2679, 0.02865, 0.2811, 0.03288, 0.1454, 0.1241, 0.2811, 0.03288, 0.1644, 0.1272, 0.1454, 0.1241, 0.2811, 0.03288, 0.2838, 0.06813, 0.1644, 0.1272, 0.2838, 0.06813, 0.1726, 0.1507, 0.1644, 0.1272, 0.2679, 0.02865, 0.1454, 0.1241, 0.2838, 0.06813, 0.1454, 0.1241, 0.1726, 0.1507, 0.2838, 0.06813, 0.09625, 0.2201, 0.07537, 0.2134, 0.1644, 0.1272, 0.1454, 0.1241, 0.1644, 0.1272, 0.07537, 0.2134, 0.1644, 0.1272, 0.1726, 0.1507, 0.09625, 0.2201, 0.1726, 0.1507, 0.1046, 0.2335, 0.09625, 0.2201, 0.1454, 0.1241, 0.07537, 0.2134, 0.1726, 0.1507, 0.07537, 0.2134, 0.1046, 0.2335, 0.1726, 0.1507, 0.07537, 0.2134, 0.09625, 0.2201, 0.03444, 0.3495, 0.09625, 0.2201, 0.04212, 0.3511, 0.03444, 0.3495, 0.1046, 0.2335, 0.04598, 0.3613, 0.09625, 0.2201, 0.09625, 0.2201, 0.04598, 0.3613, 0.04212, 0.3511, 0.1046, 0.2335, 0.07537, 0.2134, 0.04598, 0.3613, 0.07537, 0.2134, 0.03444, 0.3495, 0.04598, 0.3613, 0.2811, 0.03288, 0.2679, 0.02865, 0.2838, 0.06813, 0.1021, 0.4264, 0.108, 0.4286, 0.1122, 0.4333, 0.2357, 0.2186, 0.2215, 0.215, 0.3667, 0.1159, 0.3533, 0.1132, 0.3667, 0.1159, 0.2215, 0.215, 0.3667, 0.1159, 0.3641, 0.1494, 0.2357, 0.2186, 0.3641, 0.1494, 0.245, 0.2296, 0.2357, 0.2186, 0.3533, 0.1132, 0.2215, 0.215, 0.3641, 0.1494, 0.2215, 0.215, 0.245, 0.2296, 0.3641, 0.1494, 0.151, 0.3276, 0.1349, 0.322, 0.2357, 0.2186, 0.2215, 0.215, 0.2357, 0.2186, 0.1349, 0.322, 0.2357, 0.2186, 0.245, 0.2296, 0.151, 0.3276, 0.245, 0.2296, 0.1586, 0.3314, 0.151, 0.3276, 0.2215, 0.215, 0.1349, 0.322, 0.245, 0.2296, 0.1349, 0.322, 0.1586, 0.3314, 0.245, 0.2296, 0.151, 0.3276, 0.108, 0.4286, 0.1349, 0.322, 0.1349, 0.322, 0.108, 0.4286, 0.1021, 0.4264, 0.1122, 0.4333, 0.108, 0.4286, 0.1586, 0.3314, 0.151, 0.3276, 0.1586, 0.3314, 0.108, 0.4286, 0.1122, 0.4333, 0.1586, 0.3314, 0.1021, 0.4264, 0.1349, 0.322, 0.1021, 0.4264, 0.1586, 0.3314, 0.3667, 0.1159, 0.3533, 0.1132, 0.3641, 0.1494, 0.1225, 0.4503, 0.1255, 0.4448, 0.1352, 0.4481, 0.4058, 0.1588, 0.2811, 0.2553, 0.3894, 0.1565, 0.3894, 0.1565, 0.2811, 0.2553, 0.2646, 0.2506, 0.4058, 0.1588, 0.4013, 0.1988, 0.2811, 0.2553, 0.4013, 0.1988, 0.2891, 0.2714, 0.2811, 0.2553, 0.3894, 0.1565, 0.2646, 0.2506, 0.4013, 0.1988, 0.2646, 0.2506, 0.2891, 0.2714, 0.4013, 0.1988, 0.1682, 0.3453, 0.2646, 0.2506, 0.1859, 0.3466, 0.2646, 0.2506, 0.2811, 0.2553, 0.1859, 0.3466, 0.1859, 0.3466, 0.2811, 0.2553, 0.1964, 0.3537, 0.2811, 0.2553, 0.2891, 0.2714, 0.1964, 0.3537, 0.2646, 0.2506, 0.1682, 0.3453, 0.2891, 0.2714, 0.1682, 0.3453, 0.1964, 0.3537, 0.2891, 0.2714, 0.1682, 0.3453, 0.1859, 0.3466, 0.1225, 0.4503, 0.1859, 0.3466, 0.1255, 0.4448, 0.1225, 0.4503, 0.1859, 0.3466, 0.1964, 0.3537, 0.1255, 0.4448, 0.1964, 0.3537, 0.1352, 0.4481, 0.1255, 0.4448, 0.1682, 0.3453, 0.1225, 0.4503, 0.1964, 0.3537, 0.1225, 0.4503, 0.1352, 0.4481, 0.1964, 0.3537, 0.4058, 0.1588, 0.3894, 0.1565, 0.4013, 0.1988, 0.07864, 0.3985, 0.08882, 0.3971, 0.09666, 0.4112, 0.3179, 0.07023, 0.1959, 0.1723, 0.3002, 0.07084, 0.3002, 0.07084, 0.1959, 0.1723, 0.183, 0.1719, 0.1959, 0.1723, 0.3179, 0.07023, 0.2153, 0.1959, 0.3179, 0.07023, 0.3303, 0.1203, 0.2153, 0.1959, 0.3002, 0.07084, 0.183, 0.1719, 0.3303, 0.1203, 0.183, 0.1719, 0.2153, 0.1959, 0.3303, 0.1203, 0.1959, 0.1723, 0.1233, 0.2732, 0.183, 0.1719, 0.183, 0.1719, 0.1233, 0.2732, 0.1132, 0.2661, 0.1233, 0.2732, 0.1959, 0.1723, 0.146, 0.2832, 0.1959, 0.1723, 0.2153, 0.1959, 0.146, 0.2832, 0.183, 0.1719, 0.1132, 0.2661, 0.2153, 0.1959, 0.1132, 0.2661, 0.146, 0.2832, 0.2153, 0.1959, 0.1132, 0.2661, 0.1233, 0.2732, 0.07864, 0.3985, 0.1233, 0.2732, 0.08882, 0.3971, 0.07864, 0.3985, 0.146, 0.2832, 0.09666, 0.4112, 0.1233, 0.2732, 0.1233, 0.2732, 0.09666, 0.4112, 0.08882, 0.3971, 0.146, 0.2832, 0.1132, 0.2661, 0.09666, 0.4112, 0.1132, 0.2661, 0.07864, 0.3985, 0.09666, 0.4112, 0.3179, 0.07023, 0.3002, 0.07084, 0.3303, 0.1203])
me_fe_tentacles3_sp1_gmdl.materials.append(mat_material)
me_fe_tentacles3_sp1_gmdl.use_remesh_fix_poles = True
me_fe_tentacles3_sp1_gmdl.use_remesh_preserve_attributes = False
me_fe_tentacles3_sp1_gmdl.update()
arm_armature_001 = bpy.data.armatures.new('Armature.001')  # bones are not reproduced

# ---- objects
ob_0_5_l_10_0651_f_50_2112 = bpy.data.objects.new('0,5 L 10,0651 F 50,2112', me_fe_tentacles3_sp1_gmdl)
ob_armature = bpy.data.objects.new('Armature', arm_armature_001)

# ---- transforms, parenting, visibility, modifiers, constraints
ob_0_5_l_10_0651_f_50_2112.parent = ob_armature
ob_0_5_l_10_0651_f_50_2112.location = (0.0, 0.0, 0.0)
_vg = ob_0_5_l_10_0651_f_50_2112.vertex_groups.new(name='Bone')
for _i, _w in zip([197, 198, 199, 207, 235], [0.0008454, 4.488e-05, 0.0, 0.0, 0.0]): _vg.add([_i], _w, 'REPLACE')
_vg = ob_0_5_l_10_0651_f_50_2112.vertex_groups.new(name='Bone.001')
for _i, _w in zip([197, 198, 199, 207, 235], [0.9992, 1.0, 1.0, 1.0, 1.0]): _vg.add([_i], _w, 'REPLACE')
_vg = ob_0_5_l_10_0651_f_50_2112.vertex_groups.new(name='Bone.002')
for _i, _w in zip([182, 183, 184, 185, 186, 187, 235, 286, 287, 288], [0.0, 0.0, 1.0, 1.0, 0.0, 1.0, 0.0, 3.438e-06, 0.0, 0.0]): _vg.add([_i], _w, 'REPLACE')
_vg = ob_0_5_l_10_0651_f_50_2112.vertex_groups.new(name='Bone.004')
for _i, _w in zip([257, 258, 261, 263, 274, 275, 278, 280, 286, 287, 288], [0.0, 0.0, 0.0, 0.0, 1.0, 1.0, 1.0, 1.0, 1.0, 1.0, 1.0]): _vg.add([_i], _w, 'REPLACE')
_vg = ob_0_5_l_10_0651_f_50_2112.vertex_groups.new(name='Bone.005')
_vg.add([217, 218, 219], 1.0, 'REPLACE')
_vg = ob_0_5_l_10_0651_f_50_2112.vertex_groups.new(name='Bone.020')
for _i, _w in zip([200, 201, 202, 203, 204, 206, 208, 212], [0.0, 1.0, 1.0, 0.0, 1.0, 1.0, 0.0, 0.0]): _vg.add([_i], _w, 'REPLACE')
_vg = ob_0_5_l_10_0651_f_50_2112.vertex_groups.new(name='Bone.006')
for _i, _w in zip([146, 147, 148, 149, 150, 151, 228, 229, 230], [0.0005862, 1.669e-06, 0.001009, 1.073e-06, 0.0, 1.663e-05, 1.0, 1.0, 1.0]): _vg.add([_i], _w, 'REPLACE')
_vg = ob_0_5_l_10_0651_f_50_2112.vertex_groups.new(name='Bone.009')
for _i, _w in zip([200, 203, 208, 212, 213, 214, 215, 216, 226], [0.0, 0.0, 0.0, 0.0, 0.9924, 1.0, 1.0, 1.0, 1.0]): _vg.add([_i], _w, 'REPLACE')
_vg = ob_0_5_l_10_0651_f_50_2112.vertex_groups.new(name='Bone.027')
for _i, _w in zip([170, 171, 172, 173, 174, 175, 213, 223, 224, 225, 226, 227], [0.0, 4.166e-05, 0.0, 2.98e-05, 9.28e-05, 0.0, 0.006666, 1.0, 1.0, 1.0, 0.0, 1.0]): _vg.add([_i], _w, 'REPLACE')
_vg = ob_0_5_l_10_0651_f_50_2112.vertex_groups.new(name='Bone.007')
for _i, _w in zip([200, 203, 205, 208, 209, 210, 211, 212], [0.0, 0.0, 0.0, 0.0, 1.0, 1.0, 1.0, 0.0]): _vg.add([_i], _w, 'REPLACE')
_vg = ob_0_5_l_10_0651_f_50_2112.vertex_groups.new(name='Bone.008')
for _i, _w in zip([27, 28, 29, 31, 33, 34, 35, 36, 158, 159, 160, 161, 162, 163, 189, 220, 221, 222, 231], [3.213e-06, 0.0, 4.152e-06, 3.341e-05, 0.0001482, 0.0, 0.0, 0.0, 0.0, 0.0, 1.49e-06, 0.0, 0.0007271, 0.0, 0.0, 1.0, 1.0, 1.0, 1.0]): _vg.add([_i], _w, 'REPLACE')
_vg = ob_0_5_l_10_0651_f_50_2112.vertex_groups.new(name='Bone.012')
for _i, _w in zip([276, 277, 278, 279, 280, 284], [1.0, 1.0, 0.0, 1.0, 0.0, 1.0]): _vg.add([_i], _w, 'REPLACE')
_vg = ob_0_5_l_10_0651_f_50_2112.vertex_groups.new(name='Bone.013')
_vg.add([281, 282, 283], 1.0, 'REPLACE')
_vg = ob_0_5_l_10_0651_f_50_2112.vertex_groups.new(name='Bone.015')
for _i, _w in zip([241, 242, 244, 245], [1.0, 1.0, 1.0, 0.0]): _vg.add([_i], _w, 'REPLACE')
_vg = ob_0_5_l_10_0651_f_50_2112.vertex_groups.new(name='Bone.016')
_vg.add([246, 247, 248], 1.0, 'REPLACE')
_vg = ob_0_5_l_10_0651_f_50_2112.vertex_groups.new(name='Bone.018')
for _i, _w in zip([258, 259, 260, 261, 262, 267], [0.0, 1.0, 1.0, 0.0, 1.0, 1.0]): _vg.add([_i], _w, 'REPLACE')
_vg = ob_0_5_l_10_0651_f_50_2112.vertex_groups.new(name='Bone.019')
for _i, _w in zip([107, 108, 109, 110, 111, 114, 115, 118, 119, 140, 141, 142, 143, 144, 145, 264, 265, 266], [3.806e-06, 0.0001026, 0.001091, 9.993e-05, 6.772e-07, 0.0, 0.0, 0.0, 0.0, 7.077e-06, 0.0, 3.015e-05, 5.915e-06, 0.0, 0.0, 1.0, 1.0, 1.0]): _vg.add([_i], _w, 'REPLACE')
_vg = ob_0_5_l_10_0651_f_50_2112.vertex_groups.new(name='Bone.021')
for _i, _w in zip([292, 293, 294, 295, 296, 297, 298], [0.0, 0.0001892, 1.0, 1.0, 0.0, 1.0, 0.0]): _vg.add([_i], _w, 'REPLACE')
_vg = ob_0_5_l_10_0651_f_50_2112.vertex_groups.new(name='Bone.022')
for _i, _w in zip([164, 165, 166, 167, 168, 169, 299, 300, 301], [9.948e-05, 0.0, 0.0002428, 0.0, 4.673e-05, 0.0008425, 1.0, 1.0, 1.0]): _vg.add([_i], _w, 'REPLACE')
_vg = ob_0_5_l_10_0651_f_50_2112.vertex_groups.new(name='Bone.036')
for _i, _w in zip([60, 61, 62, 63, 64, 65, 66, 67, 68, 69, 70, 71, 72, 73, 74, 75, 76, 77, 78, 79, 236, 237, 238, 249, 250], [0.0, 0.0004275, 0.0, 0.0002558, 0.0, 2.742e-06, 0.0, 0.002279, 0.0, 7.212e-06, 0.0, 0.0, 0.0006642, 1.013e-05, 0.0, 0.0, 0.0001119, 0.0001628, 0.0, 2.325e-06, 1.0, 1.0, 1.0, 1.0, 1.0]): _vg.add([_i], _w, 'REPLACE')
_vg = ob_0_5_l_10_0651_f_50_2112.vertex_groups.new(name='Bone.010')
for _i, _w in zip([60, 61, 62, 63, 64, 65, 66, 67, 68, 69, 70, 71, 72, 73, 74, 75, 76, 77, 78, 79, 152, 153, 154, 155, 156, 157], [1.0, 0.9996, 1.0, 0.9997, 1.0, 1.0, 1.0, 0.9977, 1.0, 1.0, 1.0, 1.0, 0.9993, 1.0, 1.0, 1.0, 0.9999, 0.9998, 1.0, 1.0, 1.0, 1.0, 1.0, 1.0, 1.0, 1.0]): _vg.add([_i], _w, 'REPLACE')
_vg = ob_0_5_l_10_0651_f_50_2112.vertex_groups.new(name='Bone.003')
for _i, _w in zip([182, 183, 186, 200, 203, 205, 208, 212, 213, 239, 240, 243, 245, 251, 252, 253, 257, 258, 261, 263, 274, 275, 280], [1.0, 1.0, 1.0, 1.0, 1.0, 1.0, 1.0, 1.0, 0.0009236, 0.0, 0.0, 0.0003394, 0.0003394, 0.0, 0.0, 0.0, 0.0, 0.0, 0.0, 0.0, 0.0, 0.0, 0.0]): _vg.add([_i], _w, 'REPLACE')
_vg = ob_0_5_l_10_0651_f_50_2112.vertex_groups.new(name='Bone.011')
for _i, _w in zip([292, 293, 296, 298, 303, 304, 305], [1.0, 0.9998, 1.0, 1.0, 1.0, 1.0, 1.0]): _vg.add([_i], _w, 'REPLACE')
_vg = ob_0_5_l_10_0651_f_50_2112.vertex_groups.new(name='Bone.014')
for _i, _w in zip([239, 240, 243, 245, 251, 252, 253], [1.0, 1.0, 0.9997, 0.9997, 1.0, 1.0, 1.0]): _vg.add([_i], _w, 'REPLACE')
_vg = ob_0_5_l_10_0651_f_50_2112.vertex_groups.new(name='Bone.017')
for _i, _w in zip([239, 240, 245, 257, 258, 261, 263, 268, 269, 270, 286, 287, 288], [0.0, 0.0, 0.0, 1.0, 1.0, 1.0, 1.0, 1.0, 1.0, 1.0, 6.457e-06, 0.0, 0.0]): _vg.add([_i], _w, 'REPLACE')
_vg = ob_0_5_l_10_0651_f_50_2112.vertex_groups.new(name='Bone.030')
for _i, _w in zip([20, 21, 22, 23, 24, 25, 26, 27, 28, 29, 30, 31, 32, 33, 34, 35, 36, 37, 38, 39, 188, 189, 190, 231, 232], [0.0, 5.484e-06, 0.0, 0.0008458, 0.0, 2.98e-06, 0.0001189, 4.918e-05, 0.0, 3.704e-05, 6.735e-06, 0.001364, 0.001957, 0.001136, 0.0, 0.0, 0.0, 0.0, 0.0, 0.0, 1.0, 1.0, 1.0, 0.0, 1.0]): _vg.add([_i], _w, 'REPLACE')
_vg = ob_0_5_l_10_0651_f_50_2112.vertex_groups.new(name='Bone.028')
for _i, _w in zip([20, 21, 22, 23, 24, 25, 26, 27, 28, 29, 30, 31, 32, 33, 34, 35, 36, 37, 38, 39, 158, 159, 160, 161, 162, 163, 189], [1.0, 1.0, 1.0, 0.9992, 1.0, 1.0, 0.9999, 0.9999, 1.0, 1.0, 1.0, 0.9986, 0.998, 0.9987, 1.0, 1.0, 1.0, 1.0, 1.0, 1.0, 1.0, 1.0, 1.0, 1.0, 0.9993, 1.0, 0.0]): _vg.add([_i], _w, 'REPLACE')
_vg = ob_0_5_l_10_0651_f_50_2112.vertex_groups.new(name='Bone.031')
for _i, _w in zip([0, 1, 2, 3, 4, 5, 6, 7, 8, 9, 10, 11, 12, 13, 14, 15, 16, 17, 18, 19, 191, 192, 193], [0.0, 0.0, 0.0, 0.000398, 0.0001464, 1.919e-05, 6.211e-05, 1.073e-06, 0.0009516, 0.003712, 0.001046, 1.192e-06, 7.033e-06, 9.757e-05, 0.0, 0.0, 0.0, 0.0, 0.0, 0.0, 1.0, 1.0, 1.0]): _vg.add([_i], _w, 'REPLACE')
_vg = ob_0_5_l_10_0651_f_50_2112.vertex_groups.new(name='Bone.029')
for _i, _w in zip([0, 1, 2, 3, 4, 5, 6, 7, 8, 9, 10, 11, 12, 13, 14, 15, 16, 17, 18, 19, 170, 171, 172, 173, 174, 175], [1.0, 1.0, 1.0, 0.9996, 0.9999, 1.0, 0.9999, 1.0, 0.999, 0.9963, 0.999, 1.0, 1.0, 0.9999, 1.0, 1.0, 1.0, 1.0, 1.0, 1.0, 1.0, 1.0, 1.0, 1.0, 0.9999, 1.0]): _vg.add([_i], _w, 'REPLACE')
_vg = ob_0_5_l_10_0651_f_50_2112.vertex_groups.new(name='Bone.032')
for _i, _w in zip([80, 81, 82, 83, 84, 85, 86, 87, 88, 89, 90, 91, 92, 93, 94, 95, 96, 97, 98, 99, 176, 177, 178, 179, 180, 181, 271, 272, 273, 285], [0.00679, 6.258e-06, 6.318e-06, 2.444e-06, 0.0002224, 0.0005424, 0.0, 4.762e-05, 0.0003358, 2.706e-05, 1.55e-06, 9.12e-06, 1.073e-06, 0.01758, 0.0, 0.0, 0.0, 0.0, 0.0, 0.0, 0.0, 0.0002178, 3.964e-05, 2.629e-05, 0.0, 1.55e-06, 1.0, 1.0, 1.0, 1.0]): _vg.add([_i], _w, 'REPLACE')
_vg = ob_0_5_l_10_0651_f_50_2112.vertex_groups.new(name='Bone.025')
for _i, _w in zip([80, 81, 82, 83, 84, 85, 86, 87, 88, 89, 90, 91, 92, 93, 94, 95, 96, 97, 98, 99, 176, 177, 178, 179, 180, 181], [0.9932, 1.0, 1.0, 1.0, 0.9998, 0.9995, 1.0, 1.0, 0.9997, 1.0, 1.0, 1.0, 1.0, 0.9824, 1.0, 1.0, 1.0, 1.0, 1.0, 1.0, 1.0, 0.9998, 1.0, 1.0, 1.0, 1.0]): _vg.add([_i], _w, 'REPLACE')
_vg = ob_0_5_l_10_0651_f_50_2112.vertex_groups.new(name='Bone.033')
for _i, _w in zip([100, 101, 102, 103, 104, 105, 106, 107, 108, 109, 110, 111, 112, 113, 114, 115, 116, 117, 118, 119, 140, 141, 142, 143, 144, 145, 254, 255, 256], [2.623e-06, 2.265e-05, 0.0, 0.0008164, 1.997e-05, 0.0, 0.0, 7.821e-05, 0.0007119, 0.016, 0.001951, 2.78e-06, 0.00323, 0.0, 0.0, 0.0, 0.0, 0.0, 0.0, 0.0, 2.996e-06, 0.0, 3.113e-05, 1.083e-05, 0.0, 0.0, 1.0, 1.0, 1.0]): _vg.add([_i], _w, 'REPLACE')
_vg = ob_0_5_l_10_0651_f_50_2112.vertex_groups.new(name='Bone.024')
for _i, _w in zip([100, 101, 102, 103, 104, 105, 106, 107, 108, 109, 110, 111, 112, 113, 114, 115, 116, 117, 118, 119, 140, 141, 142, 143, 144, 145], [1.0, 1.0, 1.0, 0.9992, 1.0, 1.0, 1.0, 0.9999, 0.9992, 0.9829, 0.9979, 1.0, 0.9968, 1.0, 1.0, 1.0, 1.0, 1.0, 1.0, 1.0, 1.0, 1.0, 0.9999, 1.0, 1.0, 1.0]): _vg.add([_i], _w, 'REPLACE')
_vg = ob_0_5_l_10_0651_f_50_2112.vertex_groups.new(name='Bone.034')
for _i, _w in zip([120, 121, 122, 123, 124, 125, 126, 127, 128, 129, 130, 131, 132, 133, 134, 135, 136, 137, 138, 139, 194, 195, 196, 233, 234], [0.0, 0.0, 0.0, 1.669e-06, 3.964e-05, 0.0, 3.505e-05, 0.03108, 0.001325, 2.801e-06, 4.768e-06, 0.000195, 1.782e-05, 0.01099, 2.146e-06, 0.0, 0.0, 0.0, 0.0, 0.0, 1.0, 1.0, 1.0, 1.0, 1.0]): _vg.add([_i], _w, 'REPLACE')
_vg = ob_0_5_l_10_0651_f_50_2112.vertex_groups.new(name='Bone.023')
for _i, _w in zip([120, 121, 122, 123, 124, 125, 126, 127, 128, 129, 130, 131, 132, 133, 134, 135, 136, 137, 138, 139, 146, 147, 148, 149, 150, 151], [1.0, 1.0, 1.0, 1.0, 1.0, 1.0, 1.0, 0.9689, 0.9987, 1.0, 1.0, 0.9998, 1.0, 0.989, 1.0, 1.0, 1.0, 1.0, 1.0, 1.0, 0.9994, 1.0, 0.999, 1.0, 1.0, 1.0]): _vg.add([_i], _w, 'REPLACE')
_vg = ob_0_5_l_10_0651_f_50_2112.vertex_groups.new(name='Bone.035')
for _i, _w in zip([40, 41, 42, 43, 44, 45, 46, 47, 48, 49, 50, 51, 52, 53, 54, 55, 56, 57, 58, 59, 289, 290, 291, 302], [0.0, 0.0, 0.0001389, 0.0, 0.0, 0.0, 0.0, 0.0001522, 6.02e-06, 0.0, 0.00668, 0.01044, 0.005827, 0.005492, 0.0, 0.0, 0.0, 0.0, 0.0, 0.0, 1.0, 1.0, 1.0, 1.0]): _vg.add([_i], _w, 'REPLACE')
_vg = ob_0_5_l_10_0651_f_50_2112.vertex_groups.new(name='Bone.026')
for _i, _w in zip([40, 41, 42, 43, 44, 45, 46, 47, 48, 49, 50, 51, 52, 53, 54, 55, 56, 57, 58, 59, 164, 165, 166, 167, 168, 169], [1.0, 1.0, 0.9999, 1.0, 1.0, 1.0, 1.0, 0.9998, 1.0, 1.0, 0.9933, 0.9896, 0.9942, 0.9945, 1.0, 1.0, 1.0, 1.0, 1.0, 1.0, 0.9999, 1.0, 0.9998, 1.0, 1.0, 0.9992]): _vg.add([_i], _w, 'REPLACE')
_vg = ob_0_5_l_10_0651_f_50_2112.vertex_groups.new(name='Bone.037')
_m = ob_0_5_l_10_0651_f_50_2112.modifiers.new('Armature.001', 'ARMATURE')
_m.object = ob_armature
ob_armature.location = (0.0, 0.0, 0.0)

# ---- collection membership
scene.collection.objects.link(ob_0_5_l_10_0651_f_50_2112)
scene.collection.objects.link(ob_armature)

# ---- scene / render settings (as saved in the file)
scene.frame_start = 1; scene.frame_end = 250; scene.frame_set(30)
scene.render.engine = 'BLENDER_EEVEE_NEXT'
scene.cycles.sampling_pattern = 'TABULATED_SOBOL'
scene.cycles.use_light_tree = False
scene.view_settings.view_transform = 'Filmic'
bpy.context.view_layer.update()

# ---- added for rendering (the .blend has no active camera and no usable light): camera, sun
cam_auto = bpy.data.cameras.new('AutoCamera')
cam_auto.lens = 50.0
cam_auto.sensor_width = 36.0
cam_auto.clip_end = 1000.0
ob_auto_camera = bpy.data.objects.new('AutoCamera', cam_auto)
scene.collection.objects.link(ob_auto_camera)
ob_auto_camera.location = (3.10362, -6.93698, 2.84485)
ob_auto_camera.rotation_euler = (1.09748, -7.21219e-08, 0.694738)
scene.camera = ob_auto_camera
light_auto_sun = bpy.data.lights.new('AutoSun', 'SUN')
light_auto_sun.energy = 3.0
light_auto_sun.angle = 0.0523599
ob_auto_sun = bpy.data.objects.new('AutoSun', light_auto_sun)
scene.collection.objects.link(ob_auto_sun)
ob_auto_sun.rotation_euler = (0.872665, 0.174533, 0.523599)
bpy.context.view_layer.update()

